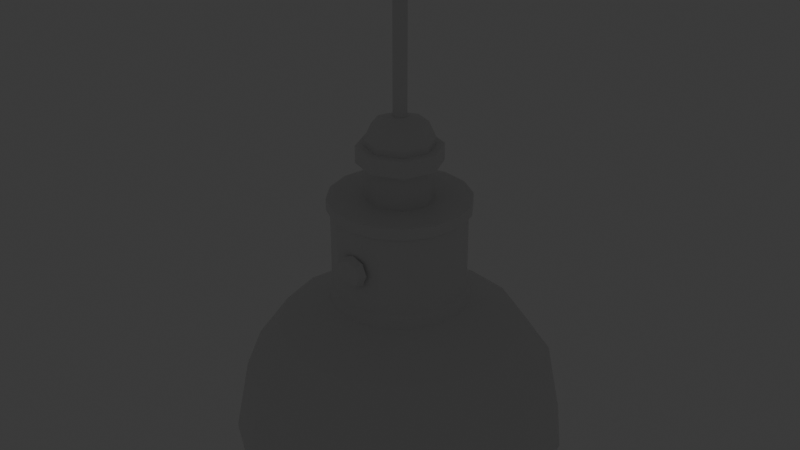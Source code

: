 # Source: HangingLight.blend  (saved by Blender 4.2.67; exported with 4.5.12 LTS)
import bpy
from mathutils import Matrix  # noqa: F401  (used for matrix-valued properties, if any)

bpy.ops.wm.read_factory_settings(use_empty=True)
scene = bpy.context.scene
scene.name = 'Scene'

# ---- collections
col_collection = bpy.data.collections.new('Collection'); scene.collection.children.link(col_collection)
col_export = bpy.data.collections.new('Export'); scene.collection.children.link(col_export)

# ---- materials (node trees are filled in below, after node groups)
mat_darkgreymetal = bpy.data.materials.new('DarkGreyMetal')
mat_lightemission = bpy.data.materials.new('LightEmission')

# ---- material node trees
mat_darkgreymetal.use_nodes = True; mat_darkgreymetal.node_tree.nodes.clear()
_N = mat_darkgreymetal.node_tree.nodes; _L = mat_darkgreymetal.node_tree.links
n0 = _N.new('ShaderNodeBsdfPrincipled'); n0.name = 'Principled BSDF'; n0.location = (10, 300)
n1 = _N.new('ShaderNodeOutputMaterial'); n1.name = 'Material Output'; n1.location = (300, 300)
_L.new(n0.outputs[0], n1.inputs[0])
n1.is_active_output = True
mat_lightemission.use_nodes = True; mat_lightemission.node_tree.nodes.clear()
_N = mat_lightemission.node_tree.nodes; _L = mat_lightemission.node_tree.links
n0 = _N.new('ShaderNodeOutputMaterial'); n0.name = 'Material Output'; n0.location = (300, 300)
n1 = _N.new('ShaderNodeEmission'); n1.name = 'Emission'; n1.location = (10, 300)
n1.inputs[1].default_value = 5.0
_L.new(n1.outputs[0], n0.inputs[0])
n0.is_active_output = True

# ---- world
world_world = bpy.data.worlds.new('World'); scene.world = world_world
world_world.use_nodes = True; world_world.node_tree.nodes.clear()
_N = world_world.node_tree.nodes; _L = world_world.node_tree.links
n0 = _N.new('ShaderNodeOutputWorld'); n0.name = 'World Output'; n0.location = (300, 300)
n1 = _N.new('ShaderNodeBackground'); n1.name = 'Background'; n1.location = (10, 300)
n1.inputs[0].default_value = (0.05088, 0.05088, 0.05088, 1.0)
_L.new(n1.outputs[0], n0.inputs[0])
n0.is_active_output = True
world_world.color = (0.05088, 0.05088, 0.05088)
world_world.sun_shadow_jitter_overblur = 0.0

# ---- meshes
me_cylinder = bpy.data.meshes.new('Cylinder')
me_cylinder.from_pydata([(0.0, 0.1634, 0.0), (0.06255, 0.151, 0.0), (0.1156, 0.1156, 0.0), (0.151, 0.06255, 0.0), (0.1634, 0.0, 0.0), (0.151, -0.06255, 0.0), (0.1156, -0.1156, 0.0), (0.06255, -0.151, 0.0), (0.0, -0.1634, 0.0), (-0.06255, -0.151, 0.0), (-0.1156, -0.1156, 0.0), (-0.151, -0.06255, 0.0), (-0.1634, 0.0, 0.0), (-0.151, 0.06255, 0.0), (-0.1156, 0.1156, 0.0), (-0.06255, 0.151, 0.0), (0.07071, -0.02929, 0.1684), (-0.05412, -0.05412, 0.1684), (-0.02929, 0.07071, 0.1684), (-0.07653, -6.122e-10, 0.1684), (0.02929, 0.07071, 0.1684), (0.05412, 0.05412, 0.1684), (0.07071, 0.02929, 0.1684), (0.05412, -0.05412, 0.1684), (0.02929, -0.07071, 0.1684), (-0.02929, -0.07071, 0.1684), (-0.07071, -0.02929, 0.1684), (-0.07071, 0.02929, 0.1684), (-0.05412, 0.05412, 0.1684), (0.07653, -6.122e-10, 0.1684), (-1.654e-09, -0.07653, 0.1684), (-1.654e-09, 0.07653, 0.1684), (-9.502e-10, -0.1347, 0.1357), (0.1347, -6.793e-10, 0.1357), (-0.09523, 0.09523, 0.1357), (-0.1244, 0.05154, 0.1357), (-0.1244, -0.05154, 0.1357), (-0.05154, -0.1244, 0.1357), (0.05154, -0.1244, 0.1357), (0.09523, -0.09523, 0.1357), (0.1244, 0.05154, 0.1357), (0.09523, 0.09523, 0.1357), (0.05154, 0.1244, 0.1357), (-9.502e-10, 0.1347, 0.1357), (-0.1347, -6.793e-10, 0.1357), (-0.05154, 0.1244, 0.1357), (-0.09523, -0.09523, 0.1357), (0.1244, -0.05154, 0.1357), (0.06554, 0.1582, 0.08391), (0.1211, 0.1211, 0.08391), (0.1582, 0.06554, 0.08391), (0.1582, -0.06554, 0.08391), (0.1211, -0.1211, 0.08391), (0.06554, -0.1582, 0.08391), (-0.06554, -0.1582, 0.08391), (-0.1211, -0.1211, 0.08391), (-0.1582, -0.06554, 0.08391), (-0.1582, 0.06554, 0.08391), (-0.1211, 0.1211, 0.08391), (-0.06554, 0.1582, 0.08391), (-5.319e-10, 0.1713, 0.08391), (0.1713, -5.723e-10, 0.08391), (-5.319e-10, -0.1713, 0.08391), (-0.1713, -5.723e-10, 0.08391), (1.693e-09, 0.07819, 0.1659), (0.02992, 0.07224, 0.1659), (0.05529, 0.05529, 0.1659), (0.07224, 0.02992, 0.1659), (0.07819, 4.299e-09, 0.1659), (0.07224, -0.02992, 0.1659), (0.05529, -0.05529, 0.1659), (0.02992, -0.07224, 0.1659), (1.693e-09, -0.07819, 0.1659), (-0.02992, -0.07224, 0.1659), (-0.05529, -0.05529, 0.1659), (-0.07224, -0.02992, 0.1659), (-0.07819, 4.299e-09, 0.1659), (-0.07224, 0.02992, 0.1659), (-0.05529, 0.05529, 0.1659), (-0.02992, 0.07224, 0.1659), (0.02992, 0.07224, 0.2846), (4.134e-09, 0.07819, 0.2846), (0.05529, 0.05529, 0.2846), (0.07224, 0.02992, 0.2846), (0.07819, 4.299e-09, 0.2846), (0.07224, -0.02992, 0.2846), (0.05529, -0.05529, 0.2846), (0.02992, -0.07224, 0.2846), (4.134e-09, -0.07819, 0.2846), (-0.02992, -0.07224, 0.2846), (-0.05529, -0.05529, 0.2846), (-0.07224, -0.02992, 0.2846), (-0.07819, 4.299e-09, 0.2846), (-0.07224, 0.02992, 0.2846), (-0.05529, 0.05529, 0.2846), (-0.02992, 0.07224, 0.2846), (-0.02992, -0.07224, 0.1799), (-0.02992, -0.07224, 0.2723), (-0.05529, -0.05529, 0.2723), (-0.05529, -0.05529, 0.1799), (0.05529, 0.05529, 0.1799), (0.05529, 0.05529, 0.2723), (0.07224, 0.02992, 0.2723), (0.07224, 0.02992, 0.1799), (-0.07224, -0.02992, 0.2723), (-0.07224, -0.02992, 0.1799), (0.07819, 4.299e-09, 0.2723), (0.07819, 4.299e-09, 0.1799), (-0.07819, 4.299e-09, 0.2723), (-0.07819, 4.299e-09, 0.1799), (0.07224, -0.02992, 0.2723), (0.07224, -0.02992, 0.1799), (-0.07224, 0.02992, 0.2723), (-0.07224, 0.02992, 0.1799), (0.05529, -0.05529, 0.2723), (0.05529, -0.05529, 0.1799), (-0.05529, 0.05529, 0.2723), (-0.05529, 0.05529, 0.1799), (0.02992, -0.07224, 0.2723), (0.02992, -0.07224, 0.1799), (-0.02992, 0.07224, 0.2723), (-0.02992, 0.07224, 0.1799), (3.32e-09, -0.07819, 0.2723), (2.507e-09, -0.07819, 0.1799), (2.507e-09, 0.07819, 0.1799), (3.32e-09, 0.07819, 0.2723), (0.02992, 0.07224, 0.2723), (0.02992, 0.07224, 0.1799), (-0.02829, -0.06829, 0.1837), (-0.02829, -0.06829, 0.2685), (-0.05227, -0.05227, 0.2685), (-0.05227, -0.05227, 0.1837), (0.05227, 0.05227, 0.1837), (0.05227, 0.05227, 0.2685), (0.06829, 0.02829, 0.2685), (0.06829, 0.02829, 0.1837), (-0.06829, -0.02829, 0.2685), (-0.06829, -0.02829, 0.1837), (0.07392, 4.258e-09, 0.2685), (0.07392, 4.258e-09, 0.1837), (-0.07392, 4.216e-09, 0.2685), (-0.07392, 4.216e-09, 0.1837), (0.06829, -0.02829, 0.2685), (0.06829, -0.02829, 0.1837), (-0.06829, 0.02829, 0.2685), (-0.06829, 0.02829, 0.1837), (0.05227, -0.05227, 0.2685), (0.05227, -0.05227, 0.1837), (-0.05227, 0.05227, 0.2685), (-0.05227, 0.05227, 0.1837), (0.02829, -0.06829, 0.2685), (0.02829, -0.06829, 0.1837), (-0.02829, 0.06829, 0.2685), (-0.02829, 0.06829, 0.1837), (3.692e-09, -0.07392, 0.2685), (2.507e-09, -0.07392, 0.1837), (2.631e-09, 0.07392, 0.1837), (3.486e-09, 0.07392, 0.2685), (0.02829, 0.06829, 0.2685), (0.02829, 0.06829, 0.1837), (-1.458e-09, 0.03757, 0.2021), (-0.03292, 0.03292, 0.3432), (0.02657, 0.02657, 0.2021), (-0.04656, -5.413e-09, 0.3432), (0.03757, -7.66e-09, 0.2021), (-0.03292, -0.03292, 0.3432), (0.02657, -0.02657, 0.2021), (-7.736e-09, -0.04656, 0.3432), (-1.458e-09, -0.03757, 0.2021), (0.03292, -0.03292, 0.3432), (-0.02657, -0.02657, 0.2021), (0.04656, -8.487e-09, 0.3432), (-0.03757, -7.66e-09, 0.2021), (0.03292, 0.03292, 0.3432), (-0.02657, 0.02657, 0.2021), (-7.736e-09, 0.04656, 0.3432), (-2.095e-09, 0.01058, 0.375), (-1.458e-09, 0.03757, 0.3501), (-1.659e-09, 0.02967, 0.3677), (0.007482, 0.007482, 0.375), (0.02657, 0.02657, 0.3501), (0.02098, 0.02098, 0.3677), (0.01058, -9.08e-09, 0.375), (0.03757, -7.66e-09, 0.3501), (0.02967, -8.12e-09, 0.3677), (0.007482, -0.007482, 0.375), (0.02657, -0.02657, 0.3501), (0.02098, -0.02098, 0.3677), (-2.095e-09, -0.01058, 0.375), (-1.458e-09, -0.03757, 0.3501), (-1.659e-09, -0.02967, 0.3677), (-0.007482, -0.007482, 0.375), (-0.02657, -0.02657, 0.3501), (-0.02098, -0.02098, 0.3677), (-0.01058, -8.382e-09, 0.375), (-0.03757, -7.66e-09, 0.3501), (-0.02967, -7.858e-09, 0.3677), (-0.007482, 0.007482, 0.375), (-0.02657, 0.02657, 0.3501), (-0.02098, 0.02098, 0.3677), (-0.03292, 0.03292, 0.3244), (-7.736e-09, 0.04656, 0.3244), (-0.04656, -5.413e-09, 0.3244), (-0.03292, -0.03292, 0.3244), (-7.736e-09, -0.04656, 0.3244), (0.03292, -0.03292, 0.3244), (0.04656, -8.487e-09, 0.3244), (0.03292, 0.03292, 0.3244), (0.01273, -0.075, 0.2134), (-5.482e-10, -0.075, 0.2081), (-1.128e-09, -0.075, 0.2149), (-1.128e-09, 0.075, 0.2149), (0.007955, -0.075, 0.2182), (0.007955, 0.075, 0.2182), (0.01125, -0.075, 0.2261), (0.01125, 0.075, 0.2261), (0.007955, -0.075, 0.2341), (0.007955, 0.075, 0.2341), (-1.128e-09, -0.075, 0.2374), (-1.128e-09, 0.075, 0.2374), (-0.007955, -0.075, 0.2341), (-0.007955, 0.075, 0.2341), (-0.01125, -0.075, 0.2261), (-0.01125, 0.075, 0.2261), (-0.007955, -0.075, 0.2182), (-0.007955, 0.075, 0.2182), (0.01273, 0.075, 0.2134), (-5.482e-10, 0.075, 0.2081), (0.018, -0.075, 0.2261), (0.018, 0.075, 0.2261), (0.01273, -0.075, 0.2389), (0.01273, 0.075, 0.2389), (-5.482e-10, -0.075, 0.2441), (-5.482e-10, 0.075, 0.2441), (-0.01273, -0.075, 0.2389), (-0.01273, 0.075, 0.2389), (-0.018, -0.075, 0.2261), (-0.018, 0.075, 0.2261), (-0.01273, -0.075, 0.2134), (-0.01273, 0.075, 0.2134), (-2.237e-09, 0.08913, 0.221), (-9.234e-10, 0.08368, 0.2111), (-0.0106, 0.08368, 0.2155), (-0.003637, 0.08913, 0.2225), (-0.003637, -0.08913, 0.2225), (-0.0106, -0.08368, 0.2155), (-9.234e-10, -0.08368, 0.2111), (-2.237e-09, -0.08913, 0.221), (-2.237e-09, 0.08913, 0.2313), (-9.234e-10, 0.08368, 0.2411), (0.0106, 0.08368, 0.2367), (0.003637, 0.08913, 0.2298), (0.003637, -0.08913, 0.2298), (0.0106, -0.08368, 0.2367), (-9.234e-10, -0.08368, 0.2411), (-2.237e-09, -0.08913, 0.2313), (-0.01499, 0.08368, 0.2261), (-0.005143, 0.08913, 0.2261), (0.01499, 0.08368, 0.2261), (0.005143, 0.08913, 0.2261), (-0.005143, -0.08913, 0.2261), (-0.01499, -0.08368, 0.2261), (0.005143, -0.08913, 0.2261), (0.01499, -0.08368, 0.2261), (-0.0106, 0.08368, 0.2367), (-0.003637, 0.08913, 0.2298), (0.0106, 0.08368, 0.2155), (0.003637, 0.08913, 0.2225), (-0.003637, -0.08913, 0.2298), (-0.0106, -0.08368, 0.2367), (0.003637, -0.08913, 0.2225), (0.0106, -0.08368, 0.2155), (0.0, 0.1875, 0.0), (0.07175, 0.1732, 0.0), (0.1326, 0.1326, 0.0), (0.1732, 0.07175, 0.0), (0.1875, 0.0, 0.0), (0.1732, -0.07175, 0.0), (0.1326, -0.1326, 0.0), (0.07175, -0.1732, 0.0), (0.0, -0.1875, 0.0), (-0.07175, -0.1732, 0.0), (-0.1326, -0.1326, 0.0), (-0.1732, -0.07175, 0.0), (-0.1875, 0.0, 0.0), (-0.1732, 0.07175, 0.0), (-0.1326, 0.1326, 0.0), (-0.07175, 0.1732, 0.0), (-1.118e-09, 0.09806, 0.1397), (0.03753, 0.0906, 0.1397), (0.06934, 0.06934, 0.1397), (0.0906, 0.03753, 0.1397), (0.09806, -1.118e-09, 0.1397), (0.0906, -0.03753, 0.1397), (0.06934, -0.06934, 0.1397), (0.03753, -0.0906, 0.1397), (-1.118e-09, -0.09806, 0.1397), (-0.03753, -0.0906, 0.1397), (-0.06934, -0.06934, 0.1397), (-0.0906, -0.03753, 0.1397), (-0.09806, -1.118e-09, 0.1397), (-0.0906, 0.03753, 0.1397), (-0.06934, 0.06934, 0.1397), (-0.03753, 0.0906, 0.1397), (-6.706e-10, -0.1569, 0.06984), (0.06004, -0.145, 0.06984), (0.06004, 0.145, 0.06984), (-6.706e-10, 0.1569, 0.06984), (-0.06004, 0.145, 0.06984), (-0.06004, -0.145, 0.06984), (0.1109, 0.1109, 0.06984), (-0.1109, -0.1109, 0.06984), (0.145, 0.06004, 0.06984), (-0.145, -0.06004, 0.06984), (0.1569, -6.706e-10, 0.06984), (-0.1569, -6.706e-10, 0.06984), (0.145, -0.06004, 0.06984), (-0.145, 0.06004, 0.06984), (0.1109, -0.1109, 0.06984), (-0.1109, 0.1109, 0.06984), (0.02182, 0.02182, 0.1261), (0.02182, 0.02182, 0.08244), (0.02182, -0.02182, 0.1261), (0.02182, -0.02182, 0.08244), (-0.02182, 0.02182, 0.1261), (-0.02182, 0.02182, 0.08244), (-0.02182, -0.02182, 0.1261), (-0.02182, -0.02182, 0.08244)], [], [(59, 60, 272, 287), (274, 49, 50, 275), (278, 52, 53, 279), (282, 55, 56, 283), (286, 58, 59, 287), (50, 40, 33, 61), (53, 38, 32, 62), (56, 36, 44, 63), (59, 45, 43, 60), (40, 22, 29, 33), (38, 24, 30, 32), (36, 26, 19, 44), (305, 304, 296, 295), (34, 28, 18, 45), (35, 27, 28, 34), (44, 19, 27, 35), (46, 17, 26, 36), (37, 25, 17, 46), (32, 30, 25, 37), (39, 23, 24, 38), (47, 16, 23, 39), (28, 27, 19, 26, 17, 25, 30, 24, 23, 16, 29, 22, 21, 20, 31, 18), (33, 29, 16, 47), (41, 21, 22, 40), (42, 20, 21, 41), (43, 31, 20, 42), (58, 34, 45, 59), (57, 35, 34, 58), (63, 44, 35, 57), (55, 46, 36, 56), (54, 37, 46, 55), (62, 32, 37, 54), (52, 39, 38, 53), (51, 47, 39, 52), (61, 33, 47, 51), (49, 41, 40, 50), (48, 42, 41, 49), (60, 43, 42, 48), (285, 57, 58, 286), (283, 56, 63, 284), (280, 62, 54, 281), (281, 54, 55, 282), (279, 53, 62, 280), (276, 61, 51, 277), (277, 51, 52, 278), (275, 50, 61, 276), (272, 60, 48, 273), (273, 48, 49, 274), (45, 18, 31, 43), (65, 66, 67, 68, 69, 70, 71, 72, 73, 74, 75, 76, 77, 78, 79, 64), (80, 81, 95, 94, 93, 92, 91, 90, 89, 88, 87, 86, 85, 84, 83, 82), (98, 97, 89, 90), (102, 101, 82, 83), (104, 98, 90, 91), (106, 102, 83, 84), (108, 104, 91, 92), (110, 106, 84, 85), (112, 108, 92, 93), (114, 110, 85, 86), (116, 112, 93, 94), (118, 114, 86, 87), (120, 116, 94, 95), (122, 118, 87, 88), (126, 125, 81, 80), (125, 120, 95, 81), (97, 122, 88, 89), (101, 126, 80, 82), (66, 65, 127, 100), (112, 116, 148, 144), (73, 72, 123, 96), (103, 100, 132, 135), (64, 79, 121, 124), (126, 101, 133, 158), (65, 64, 124, 127), (117, 113, 145, 149), (72, 71, 119, 123), (98, 104, 136, 130), (79, 78, 117, 121), (100, 127, 159, 132), (71, 70, 115, 119), (114, 118, 150, 146), (78, 77, 113, 117), (105, 99, 131, 137), (70, 69, 111, 115), (119, 115, 147, 151), (77, 76, 109, 113), (102, 106, 138, 134), (69, 68, 107, 111), (116, 120, 152, 148), (76, 75, 105, 109), (107, 103, 135, 139), (68, 67, 103, 107), (121, 117, 149, 153), (75, 74, 99, 105), (104, 108, 140, 136), (67, 66, 100, 103), (118, 122, 154, 150), (74, 73, 96, 99), (109, 105, 137, 141), (132, 159, 158, 133), (128, 155, 154, 129), (156, 153, 152, 157), (159, 156, 157, 158), (155, 151, 150, 154), (153, 149, 148, 152), (151, 147, 146, 150), (149, 145, 144, 148), (147, 143, 142, 146), (145, 141, 140, 144), (143, 139, 138, 142), (141, 137, 136, 140), (139, 135, 134, 138), (137, 131, 130, 136), (135, 132, 133, 134), (131, 128, 129, 130), (96, 123, 155, 128), (101, 102, 134, 133), (115, 111, 143, 147), (122, 97, 129, 154), (99, 96, 128, 131), (110, 114, 146, 142), (124, 121, 153, 156), (97, 98, 130, 129), (113, 109, 141, 145), (120, 125, 157, 152), (108, 112, 144, 140), (127, 124, 156, 159), (111, 107, 139, 143), (125, 126, 158, 157), (106, 110, 142, 138), (123, 119, 151, 155), (174, 198, 177, 160), (164, 183, 186, 166), (166, 186, 189, 168), (168, 189, 192, 170), (170, 192, 195, 172), (172, 195, 198, 174), (160, 177, 180, 162), (173, 171, 169, 167, 165, 163, 161, 175), (162, 180, 183, 164), (160, 162, 164, 166, 168, 170, 172, 174), (180, 177, 178, 181), (181, 178, 176, 179), (183, 180, 181, 184), (184, 181, 179, 182), (186, 183, 184, 187), (187, 184, 182, 185), (189, 186, 187, 190), (190, 187, 185, 188), (192, 189, 190, 193), (193, 190, 188, 191), (195, 192, 193, 196), (196, 193, 191, 194), (198, 195, 196, 199), (199, 196, 194, 197), (177, 198, 199, 178), (178, 199, 197, 176), (179, 176, 197, 194, 191, 188, 185, 182), (207, 201, 200, 202, 203, 204, 205, 206), (165, 167, 204, 203), (175, 161, 200, 201), (171, 173, 207, 206), (169, 171, 206, 205), (163, 165, 203, 202), (161, 163, 202, 200), (173, 175, 201, 207), (167, 169, 205, 204), (225, 223, 237, 239), (210, 212, 208, 209), (210, 211, 213, 212), (214, 216, 230, 228), (211, 225, 239, 227), (212, 213, 215, 214), (213, 211, 227, 226), (218, 220, 234, 232), (214, 215, 217, 216), (222, 224, 238, 236), (212, 214, 228, 208), (216, 217, 219, 218), (216, 218, 232, 230), (223, 221, 235, 237), (218, 219, 221, 220), (221, 219, 233, 235), (238, 209, 246, 245), (220, 221, 223, 222), (217, 215, 229, 231), (239, 237, 256, 242), (222, 223, 225, 224), (219, 217, 231, 233), (215, 213, 226, 229), (224, 225, 211, 210), (224, 210, 209, 238), (220, 222, 236, 234), (236, 238, 245, 261), (226, 227, 241, 266), (208, 228, 263, 271), (247, 270, 262, 252, 255, 268, 260, 244), (230, 232, 254, 253), (235, 233, 249, 264), (229, 226, 266, 258), (237, 235, 264, 256), (228, 230, 253, 263), (234, 236, 261, 269), (233, 231, 250, 249), (209, 208, 271, 246), (231, 229, 258, 250), (267, 240, 243, 257, 265, 248, 251, 259), (232, 234, 269, 254), (241, 242, 243, 240), (245, 246, 247, 244), (249, 250, 251, 248), (253, 254, 255, 252), (242, 256, 257, 243), (250, 258, 259, 251), (261, 245, 244, 260), (263, 253, 252, 262), (256, 264, 265, 257), (258, 266, 267, 259), (269, 261, 260, 268), (271, 263, 262, 270), (264, 249, 248, 265), (266, 241, 240, 267), (254, 269, 268, 255), (246, 271, 270, 247), (227, 239, 242, 241), (1, 0, 272, 273), (2, 1, 273, 274), (3, 2, 274, 275), (4, 3, 275, 276), (5, 4, 276, 277), (6, 5, 277, 278), (7, 6, 278, 279), (8, 7, 279, 280), (9, 8, 280, 281), (10, 9, 281, 282), (11, 10, 282, 283), (12, 11, 283, 284), (13, 12, 284, 285), (14, 13, 285, 286), (15, 14, 286, 287), (0, 15, 287, 272), (288, 289, 290, 291, 292, 293, 294, 295, 296, 297, 298, 299, 300, 301, 302, 303), (307, 306, 289, 288), (308, 307, 288, 303), (304, 309, 297, 296), (306, 310, 290, 289), (309, 311, 298, 297), (310, 312, 291, 290), (311, 313, 299, 298), (312, 314, 292, 291), (313, 315, 300, 299), (314, 316, 293, 292), (315, 317, 301, 300), (316, 318, 294, 293), (317, 319, 302, 301), (318, 305, 295, 294), (319, 308, 303, 302), (14, 15, 308, 319), (6, 7, 305, 318), (13, 14, 319, 317), (5, 6, 318, 316), (12, 13, 317, 315), (4, 5, 316, 314), (11, 12, 315, 313), (3, 4, 314, 312), (10, 11, 313, 311), (2, 3, 312, 310), (9, 10, 311, 309), (1, 2, 310, 306), (8, 9, 309, 304), (15, 0, 307, 308), (0, 1, 306, 307), (7, 8, 304, 305), (284, 63, 57, 285), (321, 320, 322, 323), (325, 321, 323, 327), (323, 322, 326, 327), (327, 326, 324, 325), (320, 324, 326, 322), (325, 324, 320, 321)])
me_cylinder.polygons.foreach_set('material_index', [0, 0, 0, 0, 0, 0, 0, 0, 0, 0, 0, 0, 0, 0, 0, 0, 0, 0, 0, 0, 0, 0, 0, 0, 0, 0, 0, 0, 0, 0, 0, 0, 0, 0, 0, 0, 0, 0, 0, 0, 0, 0, 0, 0, 0, 0, 0, 0, 0, 0, 0, 0, 0, 0, 0, 0, 0, 0, 0, 0, 0, 0, 0, 0, 0, 0, 0, 0, 0, 0, 0, 0, 0, 0, 0, 0, 0, 0, 0, 0, 0, 0, 0, 0, 0, 0, 0, 0, 0, 0, 0, 0, 0, 0, 0, 0, 0, 0, 0, 0, 0, 0, 0, 0, 0, 0, 0, 0, 0, 0, 0, 0, 0, 0, 0, 0, 0, 0, 0, 0, 0, 0, 0, 0, 0, 0, 0, 0, 0, 0, 0, 0, 0, 0, 0, 0, 0, 0, 0, 0, 0, 0, 0, 0, 0, 0, 0, 0, 0, 0, 0, 0, 0, 0, 0, 0, 0, 0, 0, 0, 0, 0, 0, 0, 0, 0, 0, 0, 0, 0, 0, 0, 0, 0, 0, 0, 0, 0, 0, 0, 0, 0, 0, 0, 0, 0, 0, 0, 0, 0, 0, 0, 0, 0, 0, 0, 0, 0, 0, 0, 0, 0, 0, 0, 0, 0, 0, 0, 0, 0, 0, 0, 0, 0, 0, 0, 0, 0, 0, 0, 0, 0, 0, 0, 0, 0, 0, 0, 0, 0, 0, 0, 0, 0, 0, 0, 0, 0, 0, 0, 0, 0, 0, 0, 0, 0, 0, 0, 0, 0, 0, 0, 0, 0, 0, 0, 0, 0, 0, 0, 0, 0, 0, 0, 0, 0, 0, 0, 0, 0, 0, 0, 0, 0, 1, 1, 1, 1, 1, 1])
_uv = me_cylinder.uv_layers.new(name='UVMap')
_uv.uv.foreach_set('vector', [0.0625, 0.7875, 0.0, 0.7875, 0.0, 0.5, 0.0625, 0.5, 0.875, 0.5, 0.875, 0.7875, 0.8125, 0.7875, 0.8125, 0.5, 0.625, 0.5, 0.625, 0.7875, 0.5625, 0.7875, 0.5625, 0.5, 0.375, 0.5, 0.375, 0.7875, 0.3125, 0.7875, 0.3125, 0.5, 0.125, 0.5, 0.125, 0.7875, 0.0625, 0.7875, 0.0625, 0.5, 0.8125, 0.7875, 0.8125, 0.8938, 0.75, 0.8937, 0.75, 0.7875, 0.5625, 0.7875, 0.5625, 0.8937, 0.5, 0.8937, 0.5, 0.7875, 0.3125, 0.7875, 0.3125, 0.8937, 0.25, 0.8937, 0.25, 0.7875, 0.0625, 0.7875, 0.0625, 0.8938, 0.0, 0.8938, 0.0, 0.7875, 0.8125, 0.8938, 0.8125, 0.9531, 0.75, 0.9531, 0.75, 0.8937, 0.5625, 0.8937, 0.5625, 0.9531, 0.5, 0.9531, 0.5, 0.8937, 0.3125, 0.8937, 0.3125, 0.9531, 0.25, 0.9531, 0.25, 0.8937, 0.8301, 0.05672, 0.75, 0.0408, 0.75, 0.0408, 0.8301, 0.05672, 0.125, 0.8937, 0.125, 0.9531, 0.0625, 0.9531, 0.0625, 0.8938, 0.1875, 0.8937, 0.1875, 0.9531, 0.125, 0.9531, 0.125, 0.8937, 0.25, 0.8937, 0.25, 0.9531, 0.1875, 0.9531, 0.1875, 0.8937, 0.375, 0.8937, 0.375, 0.9531, 0.3125, 0.9531, 0.3125, 0.8937, 0.4375, 0.8938, 0.4375, 0.9531, 0.375, 0.9531, 0.375, 0.8937, 0.5, 0.8937, 0.5, 0.9531, 0.4375, 0.9531, 0.4375, 0.8938, 0.625, 0.8937, 0.625, 0.9531, 0.5625, 0.9531, 0.5625, 0.8937, 0.6875, 0.8937, 0.6875, 0.9531, 0.625, 0.9531, 0.625, 0.8937, 0.125, 0.9531, 0.1875, 0.9531, 0.25, 0.9531, 0.3125, 0.9531, 0.375, 0.9531, 0.4375, 0.9531, 0.5, 0.9531, 0.5625, 0.9531, 0.625, 0.9531, 0.6875, 0.9531, 0.75, 0.9531, 0.8125, 0.9531, 0.875, 0.9531, 0.9375, 0.9531, 0.0, 0.9531, 0.0625, 0.9531, 0.75, 0.8937, 0.75, 0.9531, 0.6875, 0.9531, 0.6875, 0.8937, 0.875, 0.8937, 0.875, 0.9531, 0.8125, 0.9531, 0.8125, 0.8938, 0.9375, 0.8937, 0.9375, 0.9531, 0.875, 0.9531, 0.875, 0.8937, 1.0, 0.8938, 1.0, 0.9531, 0.9375, 0.9531, 0.9375, 0.8937, 0.125, 0.7875, 0.125, 0.8937, 0.0625, 0.8938, 0.0625, 0.7875, 0.1875, 0.7875, 0.1875, 0.8937, 0.125, 0.8937, 0.125, 0.7875, 0.25, 0.7875, 0.25, 0.8937, 0.1875, 0.8937, 0.1875, 0.7875, 0.375, 0.7875, 0.375, 0.8937, 0.3125, 0.8937, 0.3125, 0.7875, 0.4375, 0.7875, 0.4375, 0.8938, 0.375, 0.8937, 0.375, 0.7875, 0.5, 0.7875, 0.5, 0.8937, 0.4375, 0.8938, 0.4375, 0.7875, 0.625, 0.7875, 0.625, 0.8937, 0.5625, 0.8937, 0.5625, 0.7875, 0.6875, 0.7875, 0.6875, 0.8937, 0.625, 0.8937, 0.625, 0.7875, 0.75, 0.7875, 0.75, 0.8937, 0.6875, 0.8937, 0.6875, 0.7875, 0.875, 0.7875, 0.875, 0.8937, 0.8125, 0.8938, 0.8125, 0.7875, 0.9375, 0.7875, 0.9375, 0.8937, 0.875, 0.8937, 0.875, 0.7875, 1.0, 0.7875, 1.0, 0.8938, 0.9375, 0.8937, 0.9375, 0.7875, 0.1875, 0.5, 0.1875, 0.7875, 0.125, 0.7875, 0.125, 0.5, 0.3125, 0.5, 0.3125, 0.7875, 0.25, 0.7875, 0.25, 0.5, 0.5, 0.5, 0.5, 0.7875, 0.4375, 0.7875, 0.4375, 0.5, 0.4375, 0.5, 0.4375, 0.7875, 0.375, 0.7875, 0.375, 0.5, 0.5625, 0.5, 0.5625, 0.7875, 0.5, 0.7875, 0.5, 0.5, 0.75, 0.5, 0.75, 0.7875, 0.6875, 0.7875, 0.6875, 0.5, 0.6875, 0.5, 0.6875, 0.7875, 0.625, 0.7875, 0.625, 0.5, 0.8125, 0.5, 0.8125, 0.7875, 0.75, 0.7875, 0.75, 0.5, 1.0, 0.5, 1.0, 0.7875, 0.9375, 0.7875, 0.9375, 0.5, 0.9375, 0.5, 0.9375, 0.7875, 0.875, 0.7875, 0.875, 0.5, 0.0625, 0.8938, 0.0625, 0.9531, 0.0, 0.9531, 0.0, 0.8938, 0.3418, 0.4717, 0.4197, 0.4197, 0.4717, 0.3418, 0.49, 0.25, 0.4717, 0.1582, 0.4197, 0.08029, 0.3418, 0.02827, 0.25, 0.01, 0.1582, 0.02827, 0.08029, 0.08029, 0.02827, 0.1582, 0.01, 0.25, 0.02827, 0.3418, 0.08029, 0.4197, 0.1582, 0.4717, 0.25, 0.49, 0.3418, 0.4717, 0.25, 0.49, 0.1582, 0.4717, 0.08029, 0.4197, 0.02827, 0.3418, 0.01, 0.25, 0.02827, 0.1582, 0.08029, 0.08029, 0.1582, 0.02827, 0.25, 0.01, 0.3418, 0.02827, 0.4197, 0.08029, 0.4717, 0.1582, 0.49, 0.25, 0.4717, 0.3418, 0.4197, 0.4197, 0.08029, 0.08029, 0.1582, 0.02827, 0.1582, 0.02827, 0.08029, 0.08029, 0.4717, 0.3418, 0.4197, 0.4197, 0.4197, 0.4197, 0.4717, 0.3418, 0.02827, 0.1582, 0.08029, 0.08029, 0.08029, 0.08029, 0.02827, 0.1582, 0.49, 0.25, 0.4717, 0.3418, 0.4717, 0.3418, 0.49, 0.25, 0.01, 0.25, 0.02827, 0.1582, 0.02827, 0.1582, 0.01, 0.25, 0.4717, 0.1582, 0.49, 0.25, 0.49, 0.25, 0.4717, 0.1582, 0.02827, 0.3418, 0.01, 0.25, 0.01, 0.25, 0.02827, 0.3418, 0.4197, 0.08029, 0.4717, 0.1582, 0.4717, 0.1582, 0.4197, 0.08029, 0.08029, 0.4197, 0.02827, 0.3418, 0.02827, 0.3418, 0.08029, 0.4197, 0.3418, 0.02827, 0.4197, 0.08029, 0.4197, 0.08029, 0.3418, 0.02827, 0.1582, 0.4717, 0.08029, 0.4197, 0.08029, 0.4197, 0.1582, 0.4717, 0.25, 0.01, 0.3418, 0.02827, 0.3418, 0.02827, 0.25, 0.01, 0.3418, 0.4717, 0.25, 0.49, 0.25, 0.49, 0.3418, 0.4717, 0.25, 0.49, 0.1582, 0.4717, 0.1582, 0.4717, 0.25, 0.49, 0.1582, 0.02827, 0.25, 0.01, 0.25, 0.01, 0.1582, 0.02827, 0.4197, 0.4197, 0.3418, 0.4717, 0.3418, 0.4717, 0.4197, 0.4197, 0.4197, 0.4197, 0.3418, 0.4717, 0.3418, 0.4717, 0.4197, 0.4197, 0.02827, 0.3418, 0.08029, 0.4197, 0.08029, 0.4197, 0.02827, 0.3418, 0.1582, 0.02827, 0.25, 0.01, 0.25, 0.01, 0.1582, 0.02827, 0.4717, 0.3418, 0.4197, 0.4197, 0.4197, 0.4197, 0.4717, 0.3418, 0.25, 0.49, 0.1582, 0.4717, 0.1582, 0.4717, 0.25, 0.49, 0.3418, 0.4717, 0.4197, 0.4197, 0.4197, 0.4197, 0.3418, 0.4717, 0.3418, 0.4717, 0.25, 0.49, 0.25, 0.49, 0.3418, 0.4717, 0.08029, 0.4197, 0.02827, 0.3418, 0.02827, 0.3418, 0.08029, 0.4197, 0.25, 0.01, 0.3418, 0.02827, 0.3418, 0.02827, 0.25, 0.01, 0.08029, 0.08029, 0.02827, 0.1582, 0.02827, 0.1582, 0.08029, 0.08029, 0.1582, 0.4717, 0.08029, 0.4197, 0.08029, 0.4197, 0.1582, 0.4717, 0.4197, 0.4197, 0.3418, 0.4717, 0.3418, 0.4717, 0.4197, 0.4197, 0.3418, 0.02827, 0.4197, 0.08029, 0.4197, 0.08029, 0.3418, 0.02827, 0.4197, 0.08029, 0.3418, 0.02827, 0.3418, 0.02827, 0.4197, 0.08029, 0.08029, 0.4197, 0.02827, 0.3418, 0.02827, 0.3418, 0.08029, 0.4197, 0.02827, 0.1582, 0.08029, 0.08029, 0.08029, 0.08029, 0.02827, 0.1582, 0.4197, 0.08029, 0.4717, 0.1582, 0.4717, 0.1582, 0.4197, 0.08029, 0.3418, 0.02827, 0.4197, 0.08029, 0.4197, 0.08029, 0.3418, 0.02827, 0.02827, 0.3418, 0.01, 0.25, 0.01, 0.25, 0.02827, 0.3418, 0.4717, 0.3418, 0.49, 0.25, 0.49, 0.25, 0.4717, 0.3418, 0.4717, 0.1582, 0.49, 0.25, 0.49, 0.25, 0.4717, 0.1582, 0.08029, 0.4197, 0.1582, 0.4717, 0.1582, 0.4717, 0.08029, 0.4197, 0.01, 0.25, 0.02827, 0.1582, 0.02827, 0.1582, 0.01, 0.25, 0.49, 0.25, 0.4717, 0.3418, 0.4717, 0.3418, 0.49, 0.25, 0.49, 0.25, 0.4717, 0.3418, 0.4717, 0.3418, 0.49, 0.25, 0.1582, 0.4717, 0.08029, 0.4197, 0.08029, 0.4197, 0.1582, 0.4717, 0.02827, 0.1582, 0.08029, 0.08029, 0.08029, 0.08029, 0.02827, 0.1582, 0.02827, 0.1582, 0.01, 0.25, 0.01, 0.25, 0.02827, 0.1582, 0.4717, 0.3418, 0.4197, 0.4197, 0.4197, 0.4197, 0.4717, 0.3418, 0.3418, 0.02827, 0.25, 0.01, 0.25, 0.01, 0.3418, 0.02827, 0.08029, 0.08029, 0.1582, 0.02827, 0.1582, 0.02827, 0.08029, 0.08029, 0.01, 0.25, 0.02827, 0.1582, 0.02827, 0.1582, 0.01, 0.25, 0.4197, 0.4197, 0.3418, 0.4717, 0.3418, 0.4717, 0.4197, 0.4197, 0.1582, 0.02827, 0.25, 0.01, 0.25, 0.01, 0.1582, 0.02827, 0.25, 0.49, 0.1582, 0.4717, 0.1582, 0.4717, 0.25, 0.49, 0.3418, 0.4717, 0.25, 0.49, 0.25, 0.49, 0.3418, 0.4717, 0.25, 0.01, 0.3418, 0.02827, 0.3418, 0.02827, 0.25, 0.01, 0.1582, 0.4717, 0.08029, 0.4197, 0.08029, 0.4197, 0.1582, 0.4717, 0.3418, 0.02827, 0.4197, 0.08029, 0.4197, 0.08029, 0.3418, 0.02827, 0.08029, 0.4197, 0.02827, 0.3418, 0.02827, 0.3418, 0.08029, 0.4197, 0.4197, 0.08029, 0.4717, 0.1582, 0.4717, 0.1582, 0.4197, 0.08029, 0.02827, 0.3418, 0.01, 0.25, 0.01, 0.25, 0.02827, 0.3418, 0.4717, 0.1582, 0.49, 0.25, 0.49, 0.25, 0.4717, 0.1582, 0.01, 0.25, 0.02827, 0.1582, 0.02827, 0.1582, 0.01, 0.25, 0.49, 0.25, 0.4717, 0.3418, 0.4717, 0.3418, 0.49, 0.25, 0.02827, 0.1582, 0.08029, 0.08029, 0.08029, 0.08029, 0.02827, 0.1582, 0.4717, 0.3418, 0.4197, 0.4197, 0.4197, 0.4197, 0.4717, 0.3418, 0.08029, 0.08029, 0.1582, 0.02827, 0.1582, 0.02827, 0.08029, 0.08029, 0.1582, 0.02827, 0.25, 0.01, 0.25, 0.01, 0.1582, 0.02827, 0.4197, 0.4197, 0.4717, 0.3418, 0.4717, 0.3418, 0.4197, 0.4197, 0.4197, 0.08029, 0.4717, 0.1582, 0.4717, 0.1582, 0.4197, 0.08029, 0.25, 0.01, 0.1582, 0.02827, 0.1582, 0.02827, 0.25, 0.01, 0.08029, 0.08029, 0.1582, 0.02827, 0.1582, 0.02827, 0.08029, 0.08029, 0.4717, 0.1582, 0.4197, 0.08029, 0.4197, 0.08029, 0.4717, 0.1582, 0.25, 0.49, 0.1582, 0.4717, 0.1582, 0.4717, 0.25, 0.49, 0.1582, 0.02827, 0.08029, 0.08029, 0.08029, 0.08029, 0.1582, 0.02827, 0.02827, 0.3418, 0.01, 0.25, 0.01, 0.25, 0.02827, 0.3418, 0.1582, 0.4717, 0.25, 0.49, 0.25, 0.49, 0.1582, 0.4717, 0.01, 0.25, 0.02827, 0.3418, 0.02827, 0.3418, 0.01, 0.25, 0.3418, 0.4717, 0.25, 0.49, 0.25, 0.49, 0.3418, 0.4717, 0.4717, 0.1582, 0.49, 0.25, 0.49, 0.25, 0.4717, 0.1582, 0.25, 0.49, 0.3418, 0.4717, 0.3418, 0.4717, 0.25, 0.49, 0.49, 0.25, 0.4717, 0.1582, 0.4717, 0.1582, 0.49, 0.25, 0.25, 0.01, 0.3418, 0.02827, 0.3418, 0.02827, 0.25, 0.01, 0.125, 0.5, 0.125, 0.9277, 0.0, 0.9277, 0.0, 0.5, 0.75, 0.5, 0.75, 0.9277, 0.625, 0.9277, 0.625, 0.5, 0.625, 0.5, 0.625, 0.9277, 0.5, 0.9277, 0.5, 0.5, 0.5, 0.5, 0.5, 0.9277, 0.375, 0.9277, 0.375, 0.5, 0.375, 0.5, 0.375, 0.9277, 0.25, 0.9277, 0.25, 0.5, 0.25, 0.5, 0.25, 0.9277, 0.125, 0.9277, 0.125, 0.5, 1.0, 0.5, 1.0, 0.9277, 0.875, 0.9277, 0.875, 0.5, 0.2978, 0.2978, 0.3176, 0.25, 0.2978, 0.2022, 0.25, 0.1824, 0.2022, 0.2022, 0.1824, 0.25, 0.2022, 0.2978, 0.25, 0.3176, 0.875, 0.5, 0.875, 0.9277, 0.75, 0.9277, 0.75, 0.5, 0.75, 0.49, 0.9197, 0.4197, 0.99, 0.25, 0.9197, 0.08029, 0.75, 0.01, 0.5803, 0.08029, 0.51, 0.25, 0.5803, 0.4197, 0.875, 0.9277, 1.0, 0.9277, 0.9868, 1.0, 0.8882, 1.0, 0.4019, 0.4271, 0.2679, 0.4826, 0.25, 0.3176, 0.2978, 0.2978, 0.75, 0.9277, 0.875, 0.9277, 0.8618, 1.0, 0.7632, 1.0, 0.4826, 0.2679, 0.4271, 0.4019, 0.2978, 0.2978, 0.3176, 0.25, 0.625, 0.9277, 0.75, 0.9277, 0.7368, 1.0, 0.6382, 1.0, 0.4271, 0.09815, 0.4826, 0.2321, 0.3176, 0.25, 0.2978, 0.2022, 0.5, 0.9277, 0.625, 0.9277, 0.6118, 1.0, 0.5132, 1.0, 0.2679, 0.0174, 0.4019, 0.0729, 0.2978, 0.2022, 0.25, 0.1824, 0.375, 0.9277, 0.5, 0.9277, 0.4868, 1.0, 0.3882, 1.0, 0.09815, 0.0729, 0.2321, 0.0174, 0.25, 0.1824, 0.2022, 0.2022, 0.25, 0.9277, 0.375, 0.9277, 0.3618, 1.0, 0.2632, 1.0, 0.0174, 0.2321, 0.0729, 0.09815, 0.2022, 0.2022, 0.1824, 0.25, 0.125, 0.9277, 0.25, 0.9277, 0.2368, 1.0, 0.1382, 1.0, 0.0729, 0.4019, 0.0174, 0.2679, 0.1824, 0.25, 0.2022, 0.2978, 0.0, 0.9277, 0.125, 0.9277, 0.1118, 1.0, 0.01315, 1.0, 0.2321, 0.4826, 0.09815, 0.4271, 0.2022, 0.2978, 0.25, 0.3176, 0.2978, 0.2978, 0.25, 0.3176, 0.2022, 0.2978, 0.1824, 0.25, 0.2022, 0.2022, 0.25, 0.1824, 0.2978, 0.2022, 0.3176, 0.25, 0.2978, 0.2978, 0.25, 0.3176, 0.2022, 0.2978, 0.1824, 0.25, 0.2022, 0.2022, 0.25, 0.1824, 0.2978, 0.2022, 0.3176, 0.25, 0.2022, 0.2022, 0.25, 0.1824, 0.25, 0.1824, 0.2022, 0.2022, 0.25, 0.3176, 0.2022, 0.2978, 0.2022, 0.2978, 0.25, 0.3176, 0.3176, 0.25, 0.2978, 0.2978, 0.2978, 0.2978, 0.3176, 0.25, 0.2978, 0.2022, 0.3176, 0.25, 0.3176, 0.25, 0.2978, 0.2022, 0.1824, 0.25, 0.2022, 0.2022, 0.2022, 0.2022, 0.1824, 0.25, 0.2022, 0.2978, 0.1824, 0.25, 0.1824, 0.25, 0.2022, 0.2978, 0.2978, 0.2978, 0.25, 0.3176, 0.25, 0.3176, 0.2978, 0.2978, 0.25, 0.1824, 0.2978, 0.2022, 0.2978, 0.2022, 0.25, 0.1824, 0.125, 1.0, 0.25, 1.0, 0.25, 1.0, 0.125, 1.0, 1.0, 0.5, 0.875, 0.5, 0.875, 0.5, 1.0, 0.5, 1.0, 0.5, 1.0, 1.0, 0.875, 1.0, 0.875, 0.5, 0.75, 0.5, 0.625, 0.5, 0.625, 0.5, 0.75, 0.5, 0.0, 1.0, 0.125, 1.0, 0.125, 1.0, 0.0, 1.0, 0.875, 0.5, 0.875, 1.0, 0.75, 1.0, 0.75, 0.5, 0.875, 1.0, 1.0, 1.0, 1.0, 1.0, 0.875, 1.0, 0.5, 0.5, 0.375, 0.5, 0.375, 0.5, 0.5, 0.5, 0.75, 0.5, 0.75, 1.0, 0.625, 1.0, 0.625, 0.5, 0.25, 0.5, 0.125, 0.5, 0.125, 0.5, 0.25, 0.5, 0.875, 0.5, 0.75, 0.5, 0.75, 0.5, 0.875, 0.5, 0.625, 0.5, 0.625, 1.0, 0.5, 1.0, 0.5, 0.5, 0.625, 0.5, 0.5, 0.5, 0.5, 0.5, 0.625, 0.5, 0.25, 1.0, 0.375, 1.0, 0.375, 1.0, 0.25, 1.0, 0.5, 0.5, 0.5, 1.0, 0.375, 1.0, 0.375, 0.5, 0.375, 1.0, 0.5, 1.0, 0.5, 1.0, 0.375, 1.0, 0.125, 0.5, 0.0, 0.5, 0.0, 0.5, 0.125, 0.5, 0.375, 0.5, 0.375, 1.0, 0.25, 1.0, 0.25, 0.5, 0.625, 1.0, 0.75, 1.0, 0.75, 1.0, 0.625, 1.0, 0.125, 1.0, 0.25, 1.0, 0.25, 1.0, 0.125, 1.0, 0.25, 0.5, 0.25, 1.0, 0.125, 1.0, 0.125, 0.5, 0.5, 1.0, 0.625, 1.0, 0.625, 1.0, 0.5, 1.0, 0.75, 1.0, 0.875, 1.0, 0.875, 1.0, 0.75, 1.0, 0.125, 0.5, 0.125, 1.0, 0.0, 1.0, 0.0, 0.5, 0.125, 0.5, 0.0, 0.5, 0.0, 0.5, 0.125, 0.5, 0.375, 0.5, 0.25, 0.5, 0.25, 0.5, 0.375, 0.5, 0.25, 0.5, 0.125, 0.5, 0.125, 0.5, 0.25, 0.5, 0.875, 1.0, 1.0, 1.0, 1.0, 1.0, 0.875, 1.0, 0.875, 0.5, 0.75, 0.5, 0.75, 0.5, 0.875, 0.5, 0.75, 0.3702, 0.835, 0.335, 0.8702, 0.25, 0.835, 0.165, 0.75, 0.1298, 0.665, 0.165, 0.6298, 0.25, 0.665, 0.335, 0.625, 0.5, 0.5, 0.5, 0.5, 0.5, 0.625, 0.5, 0.375, 1.0, 0.5, 1.0, 0.5, 1.0, 0.375, 1.0, 0.75, 1.0, 0.875, 1.0, 0.875, 1.0, 0.75, 1.0, 0.25, 1.0, 0.375, 1.0, 0.375, 1.0, 0.25, 1.0, 0.75, 0.5, 0.625, 0.5, 0.625, 0.5, 0.75, 0.5, 0.375, 0.5, 0.25, 0.5, 0.25, 0.5, 0.375, 0.5, 0.5, 1.0, 0.625, 1.0, 0.625, 1.0, 0.5, 1.0, 1.0, 0.5, 0.875, 0.5, 0.875, 0.5, 1.0, 0.5, 0.625, 1.0, 0.75, 1.0, 0.75, 1.0, 0.625, 1.0, 0.335, 0.335, 0.25, 0.3702, 0.165, 0.335, 0.1298, 0.25, 0.165, 0.165, 0.25, 0.1298, 0.335, 0.165, 0.3702, 0.25, 0.5, 0.5, 0.375, 0.5, 0.375, 0.5, 0.5, 0.5, 0.0, 1.0, 0.125, 1.0, 0.09379, 1.0, 0.03121, 1.0, 0.125, 0.5, 0.0, 0.5, 0.03121, 0.5, 0.09379, 0.5, 0.5, 1.0, 0.625, 1.0, 0.5938, 1.0, 0.5312, 1.0, 0.625, 0.5, 0.5, 0.5, 0.5312, 0.5, 0.5938, 0.5, 0.125, 1.0, 0.25, 1.0, 0.2188, 1.0, 0.1562, 1.0, 0.625, 1.0, 0.75, 1.0, 0.7188, 1.0, 0.6562, 1.0, 0.25, 0.5, 0.125, 0.5, 0.1562, 0.5, 0.2188, 0.5, 0.75, 0.5, 0.625, 0.5, 0.6562, 0.5, 0.7188, 0.5, 0.25, 1.0, 0.375, 1.0, 0.3438, 1.0, 0.2812, 1.0, 0.75, 1.0, 0.875, 1.0, 0.8438, 1.0, 0.7812, 1.0, 0.375, 0.5, 0.25, 0.5, 0.2812, 0.5, 0.3438, 0.5, 0.875, 0.5, 0.75, 0.5, 0.7812, 0.5, 0.8438, 0.5, 0.375, 1.0, 0.5, 1.0, 0.4688, 1.0, 0.4062, 1.0, 0.875, 1.0, 1.0, 1.0, 0.9688, 1.0, 0.9062, 1.0, 0.5, 0.5, 0.375, 0.5, 0.4062, 0.5, 0.4688, 0.5, 1.0, 0.5, 0.875, 0.5, 0.9062, 0.5, 0.9688, 0.5, 0.0, 1.0, 0.125, 1.0, 0.125, 1.0, 0.0, 1.0, 0.8301, 0.4433, 0.75, 0.4592, 0.75, 0.49, 0.8418, 0.4717, 0.8979, 0.3979, 0.8301, 0.4433, 0.8418, 0.4717, 0.9197, 0.4197, 0.9433, 0.3301, 0.8979, 0.3979, 0.9197, 0.4197, 0.9717, 0.3418, 0.9592, 0.25, 0.9433, 0.3301, 0.9717, 0.3418, 0.99, 0.25, 0.9433, 0.1699, 0.9592, 0.25, 0.99, 0.25, 0.9717, 0.1582, 0.8979, 0.1021, 0.9433, 0.1699, 0.9717, 0.1582, 0.9197, 0.08029, 0.8301, 0.05672, 0.8979, 0.1021, 0.9197, 0.08029, 0.8418, 0.02827, 0.75, 0.0408, 0.8301, 0.05672, 0.8418, 0.02827, 0.75, 0.01, 0.6699, 0.05672, 0.75, 0.0408, 0.75, 0.01, 0.6582, 0.02827, 0.6021, 0.1021, 0.6699, 0.05672, 0.6582, 0.02827, 0.5803, 0.08029, 0.5567, 0.1699, 0.6021, 0.1021, 0.5803, 0.08029, 0.5283, 0.1582, 0.5408, 0.25, 0.5567, 0.1699, 0.5283, 0.1582, 0.51, 0.25, 0.5567, 0.3301, 0.5408, 0.25, 0.51, 0.25, 0.5283, 0.3418, 0.6021, 0.3979, 0.5567, 0.3301, 0.5283, 0.3418, 0.5803, 0.4197, 0.6699, 0.4433, 0.6021, 0.3979, 0.5803, 0.4197, 0.6582, 0.4717, 0.75, 0.4592, 0.6699, 0.4433, 0.6582, 0.4717, 0.75, 0.49, 0.75, 0.4592, 0.8301, 0.4433, 0.8979, 0.3979, 0.9433, 0.3301, 0.9592, 0.25, 0.9433, 0.1699, 0.8979, 0.1021, 0.8301, 0.05672, 0.75, 0.0408, 0.6699, 0.05672, 0.6021, 0.1021, 0.5567, 0.1699, 0.5408, 0.25, 0.5567, 0.3301, 0.6021, 0.3979, 0.6699, 0.4433, 0.75, 0.4592, 0.8301, 0.4433, 0.8301, 0.4433, 0.75, 0.4592, 0.6699, 0.4433, 0.75, 0.4592, 0.75, 0.4592, 0.6699, 0.4433, 0.75, 0.0408, 0.6699, 0.05672, 0.6699, 0.05672, 0.75, 0.0408, 0.8301, 0.4433, 0.8979, 0.3979, 0.8979, 0.3979, 0.8301, 0.4433, 0.6699, 0.05672, 0.6021, 0.1021, 0.6021, 0.1021, 0.6699, 0.05672, 0.8979, 0.3979, 0.9433, 0.3301, 0.9433, 0.3301, 0.8979, 0.3979, 0.6021, 0.1021, 0.5567, 0.1699, 0.5567, 0.1699, 0.6021, 0.1021, 0.9433, 0.3301, 0.9592, 0.25, 0.9592, 0.25, 0.9433, 0.3301, 0.5567, 0.1699, 0.5408, 0.25, 0.5408, 0.25, 0.5567, 0.1699, 0.9592, 0.25, 0.9433, 0.1699, 0.9433, 0.1699, 0.9592, 0.25, 0.5408, 0.25, 0.5567, 0.3301, 0.5567, 0.3301, 0.5408, 0.25, 0.9433, 0.1699, 0.8979, 0.1021, 0.8979, 0.1021, 0.9433, 0.1699, 0.5567, 0.3301, 0.6021, 0.3979, 0.6021, 0.3979, 0.5567, 0.3301, 0.8979, 0.1021, 0.8301, 0.05672, 0.8301, 0.05672, 0.8979, 0.1021, 0.6021, 0.3979, 0.6699, 0.4433, 0.6699, 0.4433, 0.6021, 0.3979, 0.6021, 0.3979, 0.6699, 0.4433, 0.6699, 0.4433, 0.6021, 0.3979, 0.8979, 0.1021, 0.8301, 0.05672, 0.8301, 0.05672, 0.8979, 0.1021, 0.5567, 0.3301, 0.6021, 0.3979, 0.6021, 0.3979, 0.5567, 0.3301, 0.9433, 0.1699, 0.8979, 0.1021, 0.8979, 0.1021, 0.9433, 0.1699, 0.5408, 0.25, 0.5567, 0.3301, 0.5567, 0.3301, 0.5408, 0.25, 0.9592, 0.25, 0.9433, 0.1699, 0.9433, 0.1699, 0.9592, 0.25, 0.5567, 0.1699, 0.5408, 0.25, 0.5408, 0.25, 0.5567, 0.1699, 0.9433, 0.3301, 0.9592, 0.25, 0.9592, 0.25, 0.9433, 0.3301, 0.6021, 0.1021, 0.5567, 0.1699, 0.5567, 0.1699, 0.6021, 0.1021, 0.8979, 0.3979, 0.9433, 0.3301, 0.9433, 0.3301, 0.8979, 0.3979, 0.6699, 0.05672, 0.6021, 0.1021, 0.6021, 0.1021, 0.6699, 0.05672, 0.8301, 0.4433, 0.8979, 0.3979, 0.8979, 0.3979, 0.8301, 0.4433, 0.75, 0.0408, 0.6699, 0.05672, 0.6699, 0.05672, 0.75, 0.0408, 0.6699, 0.4433, 0.75, 0.4592, 0.75, 0.4592, 0.6699, 0.4433, 0.75, 0.4592, 0.8301, 0.4433, 0.8301, 0.4433, 0.75, 0.4592, 0.8301, 0.05672, 0.75, 0.0408, 0.75, 0.0408, 0.8301, 0.05672, 0.25, 0.5, 0.25, 0.7875, 0.1875, 0.7875, 0.1875, 0.5, 0.375, 0.0, 0.625, 0.0, 0.625, 0.25, 0.375, 0.25, 0.375, 0.25, 0.625, 0.25, 0.625, 0.5, 0.375, 0.5, 0.375, 0.5, 0.625, 0.5, 0.625, 0.75, 0.375, 0.75, 0.375, 0.75, 0.625, 0.75, 0.625, 1.0, 0.375, 1.0, 0.125, 0.5, 0.375, 0.5, 0.375, 0.75, 0.125, 0.75, 0.625, 0.5, 0.875, 0.5, 0.875, 0.75, 0.625, 0.75])
me_cylinder.materials.append(mat_darkgreymetal)
me_cylinder.materials.append(mat_lightemission)
me_cylinder.update()
me_cylinder_001 = bpy.data.meshes.new('Cylinder.001')
me_cylinder_001.from_pydata([(-1.344e-08, 0.0075, 0.0), (-1.344e-08, 0.0075, 0.5), (0.005303, 0.005303, 0.0), (0.005303, 0.005303, 0.5), (0.0075, -4.085e-09, 0.0), (0.0075, -4.085e-09, 0.5), (0.005303, -0.005303, 0.0), (0.005303, -0.005303, 0.5), (-1.344e-08, -0.0075, 0.0), (-1.344e-08, -0.0075, 0.5), (-0.005303, -0.005303, 0.0), (-0.005303, -0.005303, 0.5), (-0.0075, -4.085e-09, 0.0), (-0.0075, -4.085e-09, 0.5), (-0.005303, 0.005303, 0.0), (-0.005303, 0.005303, 0.5)], [], [(0, 1, 3, 2), (2, 3, 5, 4), (4, 5, 7, 6), (6, 7, 9, 8), (8, 9, 11, 10), (10, 11, 13, 12), (3, 1, 15, 13, 11, 9, 7, 5), (12, 13, 15, 14), (14, 15, 1, 0), (0, 2, 4, 6, 8, 10, 12, 14)])
_uv = me_cylinder_001.uv_layers.new(name='UVMap')
_uv.uv.foreach_set('vector', [1.0, 0.5, 1.0, 1.0, 0.875, 1.0, 0.875, 0.5, 0.875, 0.5, 0.875, 1.0, 0.75, 1.0, 0.75, 0.5, 0.75, 0.5, 0.75, 1.0, 0.625, 1.0, 0.625, 0.5, 0.625, 0.5, 0.625, 1.0, 0.5, 1.0, 0.5, 0.5, 0.5, 0.5, 0.5, 1.0, 0.375, 1.0, 0.375, 0.5, 0.375, 0.5, 0.375, 1.0, 0.25, 1.0, 0.25, 0.5, 0.4197, 0.4197, 0.25, 0.49, 0.08029, 0.4197, 0.01, 0.25, 0.08029, 0.08029, 0.25, 0.01, 0.4197, 0.08029, 0.49, 0.25, 0.25, 0.5, 0.25, 1.0, 0.125, 1.0, 0.125, 0.5, 0.125, 0.5, 0.125, 1.0, 0.0, 1.0, 0.0, 0.5, 0.75, 0.49, 0.9197, 0.4197, 0.99, 0.25, 0.9197, 0.08029, 0.75, 0.01, 0.5803, 0.08029, 0.51, 0.25, 0.5803, 0.4197])
me_cylinder_001.update()

# ---- objects
ob_sm_hanginglight = bpy.data.objects.new('SM_HangingLight', me_cylinder)
ob_sm_hanginglightcable = bpy.data.objects.new('SM_HangingLightCable', me_cylinder_001)

# ---- transforms, parenting, visibility, modifiers, constraints
ob_sm_hanginglight.location = (0.0, 0.0, 0.0)
ob_sm_hanginglightcable.location = (0.0, 0.0, 0.0)

# ---- collection membership
col_export.objects.link(ob_sm_hanginglight)
col_export.objects.link(ob_sm_hanginglightcable)

# ---- scene / render settings (as saved in the file)
scene.frame_start = 1; scene.frame_end = 250; scene.frame_set(1)
scene.render.engine = 'BLENDER_EEVEE_NEXT'
scene.eevee.use_raytracing = True
bpy.context.view_layer.update()

# ---- added for rendering (the .blend has no active camera): camera
cam_auto = bpy.data.cameras.new('AutoCamera')
cam_auto.lens = 50.0
cam_auto.sensor_width = 36.0
cam_auto.clip_end = 1000.0
ob_auto_camera = bpy.data.objects.new('AutoCamera', cam_auto)
scene.collection.objects.link(ob_auto_camera)
ob_auto_camera.location = (0.674367, -0.809241, 0.789494)
ob_auto_camera.rotation_euler = (1.09748, -7.21219e-08, 0.694738)
scene.camera = ob_auto_camera
bpy.context.view_layer.update()
